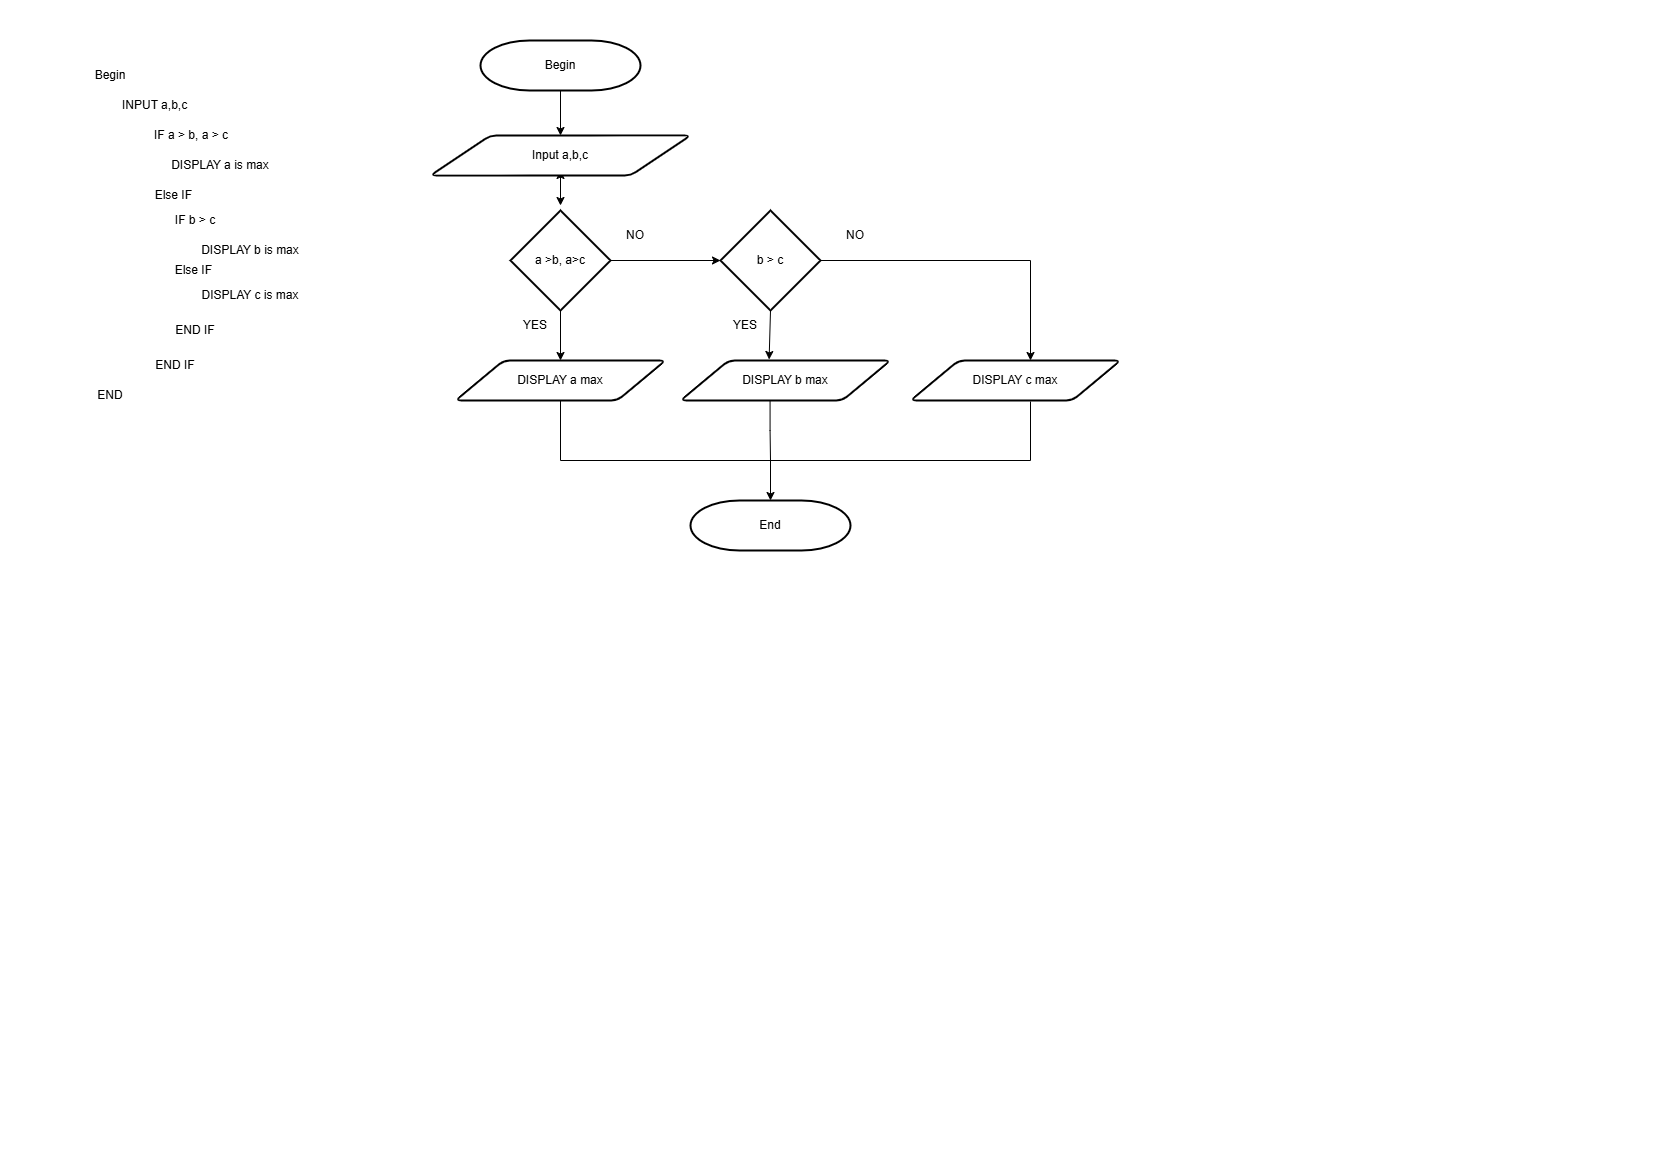

The diagram above was exported from draw.io. Its source (the exported page's mxGraphModel, read from the mxfile embedded in the PNG):
<mxGraphModel dx="1485" dy="738" grid="1" gridSize="10" guides="1" tooltips="1" connect="1" arrows="1" fold="1" page="1" pageScale="1" pageWidth="827" pageHeight="1169" math="0" shadow="0">
  <root>
    <mxCell id="0" />
    <mxCell id="1" parent="0" />
    <mxCell id="9zlulTMpTfMpqZwY3y8J-1" value="Begin" style="text;html=1;align=center;verticalAlign=middle;whiteSpace=wrap;rounded=0;" vertex="1" parent="1">
      <mxGeometry x="80" y="60" width="60" height="30" as="geometry" />
    </mxCell>
    <mxCell id="9zlulTMpTfMpqZwY3y8J-2" value="INPUT a,b,c" style="text;html=1;align=left;verticalAlign=middle;whiteSpace=wrap;rounded=0;" vertex="1" parent="1">
      <mxGeometry x="120" y="90" width="200" height="30" as="geometry" />
    </mxCell>
    <mxCell id="9zlulTMpTfMpqZwY3y8J-3" value="IF a &amp;gt; b, a &amp;gt; c" style="text;html=1;align=center;verticalAlign=middle;whiteSpace=wrap;rounded=0;" vertex="1" parent="1">
      <mxGeometry x="140" y="125" width="101.5" height="20" as="geometry" />
    </mxCell>
    <mxCell id="9zlulTMpTfMpqZwY3y8J-4" value="DISPLAY a is max" style="text;html=1;align=center;verticalAlign=middle;whiteSpace=wrap;rounded=0;" vertex="1" parent="1">
      <mxGeometry x="160" y="150" width="120" height="30" as="geometry" />
    </mxCell>
    <mxCell id="9zlulTMpTfMpqZwY3y8J-5" value="END" style="text;html=1;align=center;verticalAlign=middle;whiteSpace=wrap;rounded=0;" vertex="1" parent="1">
      <mxGeometry x="80" y="380" width="60" height="30" as="geometry" />
    </mxCell>
    <mxCell id="9zlulTMpTfMpqZwY3y8J-6" value="Begin" style="strokeWidth=2;html=1;shape=mxgraph.flowchart.terminator;whiteSpace=wrap;" vertex="1" parent="1">
      <mxGeometry x="480" y="40" width="160" height="50" as="geometry" />
    </mxCell>
    <mxCell id="9zlulTMpTfMpqZwY3y8J-7" value="" style="endArrow=classic;html=1;rounded=0;exitX=0.5;exitY=1;exitDx=0;exitDy=0;exitPerimeter=0;" edge="1" parent="1" source="9zlulTMpTfMpqZwY3y8J-9">
      <mxGeometry width="50" height="50" relative="1" as="geometry">
        <mxPoint x="580" y="300" as="sourcePoint" />
        <mxPoint x="560" y="170" as="targetPoint" />
      </mxGeometry>
    </mxCell>
    <mxCell id="9zlulTMpTfMpqZwY3y8J-8" value="" style="endArrow=classic;html=1;rounded=0;exitX=0.5;exitY=1;exitDx=0;exitDy=0;exitPerimeter=0;" edge="1" parent="1" source="9zlulTMpTfMpqZwY3y8J-6" target="9zlulTMpTfMpqZwY3y8J-9">
      <mxGeometry width="50" height="50" relative="1" as="geometry">
        <mxPoint x="560" y="90" as="sourcePoint" />
        <mxPoint x="560" y="170" as="targetPoint" />
      </mxGeometry>
    </mxCell>
    <mxCell id="9zlulTMpTfMpqZwY3y8J-9" value="Input a,b,c" style="shape=parallelogram;html=1;strokeWidth=2;perimeter=parallelogramPerimeter;whiteSpace=wrap;rounded=1;arcSize=12;size=0.23;" vertex="1" parent="1">
      <mxGeometry x="430" y="135" width="260" height="40" as="geometry" />
    </mxCell>
    <mxCell id="9zlulTMpTfMpqZwY3y8J-10" value="" style="endArrow=classic;html=1;rounded=0;exitX=0.5;exitY=1;exitDx=0;exitDy=0;entryX=0.5;entryY=0;entryDx=0;entryDy=0;" edge="1" parent="1" source="9zlulTMpTfMpqZwY3y8J-9">
      <mxGeometry width="50" height="50" relative="1" as="geometry">
        <mxPoint x="570" y="100" as="sourcePoint" />
        <mxPoint x="560" y="205" as="targetPoint" />
      </mxGeometry>
    </mxCell>
    <mxCell id="9zlulTMpTfMpqZwY3y8J-11" value="" style="endArrow=classic;html=1;rounded=0;entryX=0.5;entryY=0;entryDx=0;entryDy=0;entryPerimeter=0;" edge="1" parent="1" target="9zlulTMpTfMpqZwY3y8J-12">
      <mxGeometry width="50" height="50" relative="1" as="geometry">
        <mxPoint x="770" y="460" as="sourcePoint" />
        <mxPoint x="780" y="620" as="targetPoint" />
      </mxGeometry>
    </mxCell>
    <mxCell id="9zlulTMpTfMpqZwY3y8J-12" value="End" style="strokeWidth=2;html=1;shape=mxgraph.flowchart.terminator;whiteSpace=wrap;" vertex="1" parent="1">
      <mxGeometry x="690" y="500" width="160" height="50" as="geometry" />
    </mxCell>
    <mxCell id="9zlulTMpTfMpqZwY3y8J-13" value="Else IF&amp;nbsp;" style="text;html=1;align=center;verticalAlign=middle;whiteSpace=wrap;rounded=0;" vertex="1" parent="1">
      <mxGeometry x="150" y="185" width="50" height="20" as="geometry" />
    </mxCell>
    <mxCell id="9zlulTMpTfMpqZwY3y8J-14" value="IF b &amp;gt; c" style="text;html=1;align=center;verticalAlign=middle;whiteSpace=wrap;rounded=0;" vertex="1" parent="1">
      <mxGeometry x="160" y="210" width="70" height="20" as="geometry" />
    </mxCell>
    <mxCell id="9zlulTMpTfMpqZwY3y8J-15" value="DISPLAY b is max" style="text;html=1;align=center;verticalAlign=middle;whiteSpace=wrap;rounded=0;" vertex="1" parent="1">
      <mxGeometry x="190" y="235" width="120" height="30" as="geometry" />
    </mxCell>
    <mxCell id="9zlulTMpTfMpqZwY3y8J-16" value="Else IF&amp;nbsp;" style="text;html=1;align=center;verticalAlign=middle;whiteSpace=wrap;rounded=0;" vertex="1" parent="1">
      <mxGeometry x="170" y="260" width="50" height="20" as="geometry" />
    </mxCell>
    <mxCell id="9zlulTMpTfMpqZwY3y8J-17" value="DISPLAY c is max" style="text;html=1;align=center;verticalAlign=middle;whiteSpace=wrap;rounded=0;" vertex="1" parent="1">
      <mxGeometry x="190" y="280" width="120" height="30" as="geometry" />
    </mxCell>
    <mxCell id="9zlulTMpTfMpqZwY3y8J-18" value="END IF" style="text;html=1;align=center;verticalAlign=middle;whiteSpace=wrap;rounded=0;" vertex="1" parent="1">
      <mxGeometry x="165" y="315" width="60" height="30" as="geometry" />
    </mxCell>
    <mxCell id="9zlulTMpTfMpqZwY3y8J-19" value="END IF" style="text;html=1;align=center;verticalAlign=middle;whiteSpace=wrap;rounded=0;" vertex="1" parent="1">
      <mxGeometry x="145" y="350" width="60" height="30" as="geometry" />
    </mxCell>
    <mxCell id="9zlulTMpTfMpqZwY3y8J-20" value="a &amp;gt;b, a&amp;gt;c" style="strokeWidth=2;html=1;shape=mxgraph.flowchart.decision;whiteSpace=wrap;" vertex="1" parent="1">
      <mxGeometry x="510" y="210" width="100" height="100" as="geometry" />
    </mxCell>
    <mxCell id="9zlulTMpTfMpqZwY3y8J-21" value="DISPLAY a max" style="shape=parallelogram;html=1;strokeWidth=2;perimeter=parallelogramPerimeter;whiteSpace=wrap;rounded=1;arcSize=12;size=0.23;" vertex="1" parent="1">
      <mxGeometry x="455" y="360" width="210" height="40" as="geometry" />
    </mxCell>
    <mxCell id="9zlulTMpTfMpqZwY3y8J-22" value="b &amp;gt; c" style="strokeWidth=2;html=1;shape=mxgraph.flowchart.decision;whiteSpace=wrap;" vertex="1" parent="1">
      <mxGeometry x="720" y="210" width="100" height="100" as="geometry" />
    </mxCell>
    <mxCell id="9zlulTMpTfMpqZwY3y8J-23" value="DISPLAY b max" style="shape=parallelogram;html=1;strokeWidth=2;perimeter=parallelogramPerimeter;whiteSpace=wrap;rounded=1;arcSize=12;size=0.23;" vertex="1" parent="1">
      <mxGeometry x="680" y="360" width="210" height="40" as="geometry" />
    </mxCell>
    <mxCell id="9zlulTMpTfMpqZwY3y8J-24" value="DISPLAY c max" style="shape=parallelogram;html=1;strokeWidth=2;perimeter=parallelogramPerimeter;whiteSpace=wrap;rounded=1;arcSize=12;size=0.23;" vertex="1" parent="1">
      <mxGeometry x="910" y="360" width="210" height="40" as="geometry" />
    </mxCell>
    <mxCell id="9zlulTMpTfMpqZwY3y8J-25" value="" style="endArrow=classic;html=1;rounded=0;entryX=0.5;entryY=0;entryDx=0;entryDy=0;exitX=0.5;exitY=1;exitDx=0;exitDy=0;exitPerimeter=0;" edge="1" parent="1" source="9zlulTMpTfMpqZwY3y8J-20" target="9zlulTMpTfMpqZwY3y8J-21">
      <mxGeometry width="50" height="50" relative="1" as="geometry">
        <mxPoint x="560" y="300" as="sourcePoint" />
        <mxPoint x="559.5700000000002" y="355" as="targetPoint" />
      </mxGeometry>
    </mxCell>
    <mxCell id="9zlulTMpTfMpqZwY3y8J-26" value="" style="endArrow=classic;html=1;rounded=0;exitX=0.5;exitY=1;exitDx=0;exitDy=0;exitPerimeter=0;entryX=0.422;entryY=-0.025;entryDx=0;entryDy=0;entryPerimeter=0;" edge="1" parent="1" source="9zlulTMpTfMpqZwY3y8J-22" target="9zlulTMpTfMpqZwY3y8J-23">
      <mxGeometry width="50" height="50" relative="1" as="geometry">
        <mxPoint x="769.5700000000002" y="315" as="sourcePoint" />
        <mxPoint x="769.5700000000002" y="360" as="targetPoint" />
      </mxGeometry>
    </mxCell>
    <mxCell id="9zlulTMpTfMpqZwY3y8J-27" value="" style="endArrow=classic;html=1;rounded=0;exitX=1;exitY=0.5;exitDx=0;exitDy=0;exitPerimeter=0;" edge="1" parent="1" source="9zlulTMpTfMpqZwY3y8J-22">
      <mxGeometry width="50" height="50" relative="1" as="geometry">
        <mxPoint x="1030" y="315" as="sourcePoint" />
        <mxPoint x="1030" y="360" as="targetPoint" />
        <Array as="points">
          <mxPoint x="1030" y="260" />
        </Array>
      </mxGeometry>
    </mxCell>
    <mxCell id="9zlulTMpTfMpqZwY3y8J-28" value="" style="endArrow=classic;html=1;rounded=0;exitX=1;exitY=0.5;exitDx=0;exitDy=0;exitPerimeter=0;entryX=0;entryY=0.5;entryDx=0;entryDy=0;entryPerimeter=0;" edge="1" parent="1" source="9zlulTMpTfMpqZwY3y8J-20" target="9zlulTMpTfMpqZwY3y8J-22">
      <mxGeometry width="50" height="50" relative="1" as="geometry">
        <mxPoint x="620" y="260" as="sourcePoint" />
        <mxPoint x="620" y="305" as="targetPoint" />
      </mxGeometry>
    </mxCell>
    <mxCell id="9zlulTMpTfMpqZwY3y8J-29" value="" style="endArrow=none;html=1;rounded=0;endFill=0;" edge="1" parent="1">
      <mxGeometry width="50" height="50" relative="1" as="geometry">
        <mxPoint x="769.5700000000002" y="400" as="sourcePoint" />
        <mxPoint x="770" y="460" as="targetPoint" />
        <Array as="points">
          <mxPoint x="769.5700000000002" y="430" />
        </Array>
      </mxGeometry>
    </mxCell>
    <mxCell id="9zlulTMpTfMpqZwY3y8J-30" value="" style="endArrow=none;html=1;rounded=0;exitX=0.5;exitY=1;exitDx=0;exitDy=0;" edge="1" parent="1" source="9zlulTMpTfMpqZwY3y8J-21">
      <mxGeometry width="50" height="50" relative="1" as="geometry">
        <mxPoint x="730" y="480" as="sourcePoint" />
        <mxPoint x="1030" y="401" as="targetPoint" />
        <Array as="points">
          <mxPoint x="560" y="460" />
          <mxPoint x="1030" y="460" />
        </Array>
      </mxGeometry>
    </mxCell>
    <mxCell id="P3xUbSdRVXjp__JZhOr_-2" value="YES" style="text;html=1;align=center;verticalAlign=middle;whiteSpace=wrap;rounded=0;" vertex="1" parent="1">
      <mxGeometry x="520" y="310" width="30" height="30" as="geometry" />
    </mxCell>
    <mxCell id="P3xUbSdRVXjp__JZhOr_-3" value="NO" style="text;html=1;align=center;verticalAlign=middle;whiteSpace=wrap;rounded=0;" vertex="1" parent="1">
      <mxGeometry x="620" y="220" width="30" height="30" as="geometry" />
    </mxCell>
    <mxCell id="P3xUbSdRVXjp__JZhOr_-4" value="YES" style="text;html=1;align=center;verticalAlign=middle;whiteSpace=wrap;rounded=0;" vertex="1" parent="1">
      <mxGeometry x="730" y="310" width="30" height="30" as="geometry" />
    </mxCell>
    <mxCell id="P3xUbSdRVXjp__JZhOr_-5" value="NO" style="text;html=1;align=center;verticalAlign=middle;whiteSpace=wrap;rounded=0;" vertex="1" parent="1">
      <mxGeometry x="840" y="220" width="30" height="30" as="geometry" />
    </mxCell>
  </root>
</mxGraphModel>